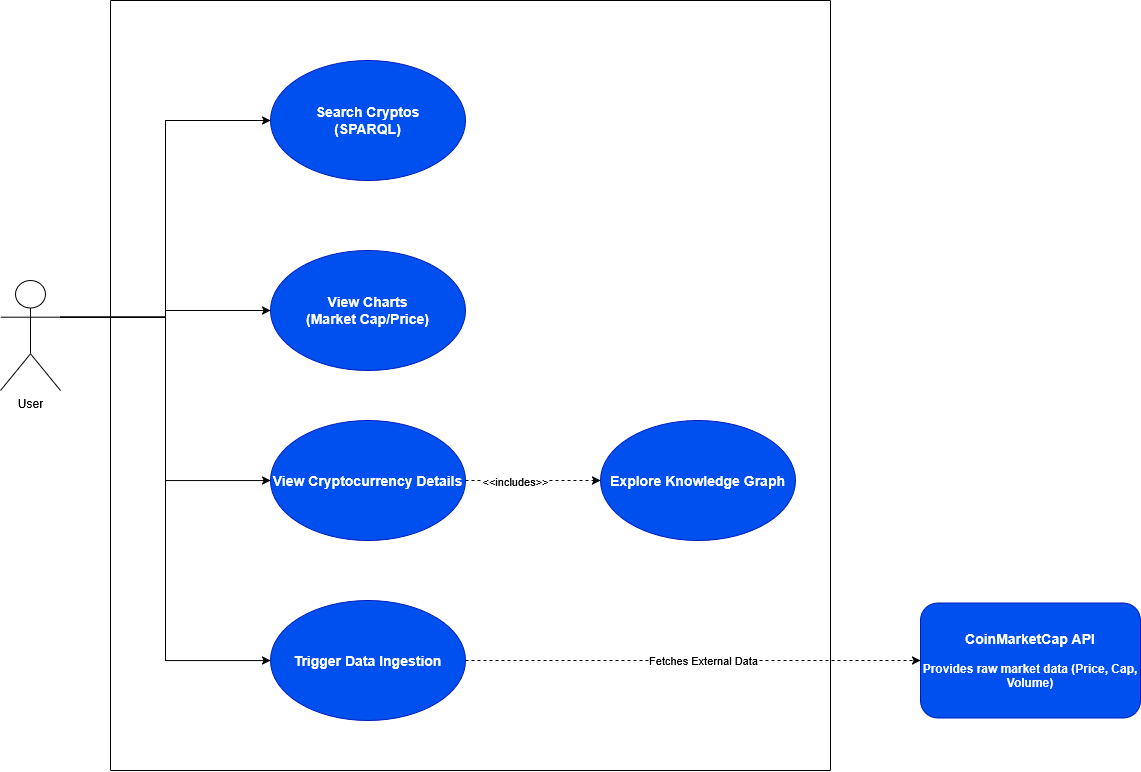

The diagram above was exported from draw.io. Its source (the exported page's mxGraphModel, read from the mxfile embedded in the PNG):
<mxGraphModel dx="1249" dy="848" grid="1" gridSize="10" guides="1" tooltips="1" connect="1" arrows="1" fold="1" page="1" pageScale="1" pageWidth="850" pageHeight="1100" math="0" shadow="0">
  <root>
    <mxCell id="0" />
    <mxCell id="1" parent="0" />
    <mxCell id="QoXxl_muot6yOQOlEIGC-14" edge="1" parent="1" source="QoXxl_muot6yOQOlEIGC-2" style="edgeStyle=orthogonalEdgeStyle;rounded=0;orthogonalLoop=1;jettySize=auto;html=1;exitX=1;exitY=0.3333333333333333;exitDx=0;exitDy=0;exitPerimeter=0;entryX=0;entryY=0.5;entryDx=0;entryDy=0;" target="QoXxl_muot6yOQOlEIGC-3">
      <mxGeometry relative="1" as="geometry" />
    </mxCell>
    <mxCell id="QoXxl_muot6yOQOlEIGC-15" edge="1" parent="1" source="QoXxl_muot6yOQOlEIGC-2" style="edgeStyle=orthogonalEdgeStyle;rounded=0;orthogonalLoop=1;jettySize=auto;html=1;exitX=1;exitY=0.3333333333333333;exitDx=0;exitDy=0;exitPerimeter=0;entryX=0;entryY=0.5;entryDx=0;entryDy=0;" target="QoXxl_muot6yOQOlEIGC-8">
      <mxGeometry relative="1" as="geometry" />
    </mxCell>
    <mxCell id="QoXxl_muot6yOQOlEIGC-16" edge="1" parent="1" source="QoXxl_muot6yOQOlEIGC-2" style="edgeStyle=orthogonalEdgeStyle;rounded=0;orthogonalLoop=1;jettySize=auto;html=1;exitX=1;exitY=0.3333333333333333;exitDx=0;exitDy=0;exitPerimeter=0;entryX=0;entryY=0.5;entryDx=0;entryDy=0;" target="QoXxl_muot6yOQOlEIGC-9">
      <mxGeometry relative="1" as="geometry" />
    </mxCell>
    <mxCell id="QoXxl_muot6yOQOlEIGC-17" edge="1" parent="1" source="QoXxl_muot6yOQOlEIGC-2" style="edgeStyle=orthogonalEdgeStyle;rounded=0;orthogonalLoop=1;jettySize=auto;html=1;exitX=1;exitY=0.3333333333333333;exitDx=0;exitDy=0;exitPerimeter=0;entryX=0;entryY=0.5;entryDx=0;entryDy=0;" target="QoXxl_muot6yOQOlEIGC-10">
      <mxGeometry relative="1" as="geometry" />
    </mxCell>
    <mxCell id="QoXxl_muot6yOQOlEIGC-2" parent="1" style="shape=umlActor;verticalLabelPosition=bottom;verticalAlign=top;html=1;" value="User" vertex="1">
      <mxGeometry height="110" width="60" x="50" y="360" as="geometry" />
    </mxCell>
    <mxCell id="QoXxl_muot6yOQOlEIGC-3" parent="1" style="ellipse;whiteSpace=wrap;html=1;fillColor=#0050ef;fontColor=#ffffff;strokeColor=#001DBC;" value="&lt;div&gt;&lt;b&gt;&lt;font style=&quot;font-size: 14px;&quot;&gt;Search Cryptos&lt;/font&gt;&lt;/b&gt;&lt;/div&gt;&lt;div&gt;&lt;b&gt;&lt;font style=&quot;font-size: 14px;&quot;&gt;(SPARQL)&lt;/font&gt;&lt;/b&gt;&lt;/div&gt;" vertex="1">
      <mxGeometry height="120" width="195" x="320" y="140" as="geometry" />
    </mxCell>
    <mxCell id="QoXxl_muot6yOQOlEIGC-8" parent="1" style="ellipse;whiteSpace=wrap;html=1;fillColor=#0050ef;fontColor=#ffffff;strokeColor=#001DBC;" value="&lt;div&gt;&lt;b&gt;&lt;font style=&quot;font-size: 14px;&quot;&gt;View Charts&lt;/font&gt;&lt;/b&gt;&lt;/div&gt;&lt;div&gt;&lt;b&gt;&lt;font style=&quot;font-size: 14px;&quot;&gt;(Market Cap/Price)&lt;/font&gt;&lt;/b&gt;&lt;/div&gt;" vertex="1">
      <mxGeometry height="120" width="195" x="320" y="330" as="geometry" />
    </mxCell>
    <mxCell id="QoXxl_muot6yOQOlEIGC-12" edge="1" parent="1" source="QoXxl_muot6yOQOlEIGC-9" style="edgeStyle=orthogonalEdgeStyle;rounded=0;orthogonalLoop=1;jettySize=auto;html=1;exitX=1;exitY=0.5;exitDx=0;exitDy=0;entryX=0;entryY=0.5;entryDx=0;entryDy=0;dashed=1;" target="QoXxl_muot6yOQOlEIGC-11">
      <mxGeometry relative="1" as="geometry" />
    </mxCell>
    <mxCell id="QoXxl_muot6yOQOlEIGC-13" connectable="0" parent="QoXxl_muot6yOQOlEIGC-12" style="edgeLabel;html=1;align=center;verticalAlign=middle;resizable=0;points=[];" value="&amp;lt;&amp;lt;includes&amp;gt;&amp;gt;" vertex="1">
      <mxGeometry relative="1" x="-0.2706" as="geometry">
        <mxPoint as="offset" />
      </mxGeometry>
    </mxCell>
    <mxCell id="QoXxl_muot6yOQOlEIGC-9" parent="1" style="ellipse;whiteSpace=wrap;html=1;fillColor=#0050ef;fontColor=#ffffff;strokeColor=#001DBC;" value="&lt;div&gt;&lt;b&gt;&lt;font style=&quot;font-size: 14px;&quot;&gt;View Cryptocurrency Details&lt;/font&gt;&lt;/b&gt;&lt;/div&gt;" vertex="1">
      <mxGeometry height="120" width="195" x="320" y="500" as="geometry" />
    </mxCell>
    <mxCell id="QoXxl_muot6yOQOlEIGC-27" edge="1" parent="1" source="QoXxl_muot6yOQOlEIGC-10" style="edgeStyle=orthogonalEdgeStyle;rounded=0;orthogonalLoop=1;jettySize=auto;html=1;exitX=1;exitY=0.5;exitDx=0;exitDy=0;entryX=0;entryY=0.5;entryDx=0;entryDy=0;dashed=1;" target="QoXxl_muot6yOQOlEIGC-26">
      <mxGeometry relative="1" as="geometry" />
    </mxCell>
    <mxCell id="QoXxl_muot6yOQOlEIGC-28" connectable="0" parent="QoXxl_muot6yOQOlEIGC-27" style="edgeLabel;html=1;align=center;verticalAlign=middle;resizable=0;points=[];" value="Fetches External Data" vertex="1">
      <mxGeometry relative="1" x="0.0418" y="1" as="geometry">
        <mxPoint as="offset" />
      </mxGeometry>
    </mxCell>
    <mxCell id="QoXxl_muot6yOQOlEIGC-10" parent="1" style="ellipse;whiteSpace=wrap;html=1;fillColor=#0050ef;fontColor=#ffffff;strokeColor=#001DBC;" value="&lt;div&gt;&lt;b&gt;&lt;font style=&quot;font-size: 14px;&quot;&gt;Trigger Data Ingestion&lt;/font&gt;&lt;/b&gt;&lt;/div&gt;" vertex="1">
      <mxGeometry height="120" width="195" x="320" y="680" as="geometry" />
    </mxCell>
    <mxCell id="QoXxl_muot6yOQOlEIGC-11" parent="1" style="ellipse;whiteSpace=wrap;html=1;fillColor=#0050ef;fontColor=#ffffff;strokeColor=#001DBC;" value="&lt;b&gt;&lt;font style=&quot;font-size: 14px;&quot;&gt;Explore Knowledge Graph&lt;/font&gt;&lt;/b&gt;" vertex="1">
      <mxGeometry height="120" width="195" x="650" y="500" as="geometry" />
    </mxCell>
    <mxCell id="QoXxl_muot6yOQOlEIGC-19" edge="1" parent="1" style="endArrow=none;html=1;rounded=0;" value="">
      <mxGeometry height="50" relative="1" width="50" as="geometry">
        <mxPoint x="160" y="850" as="sourcePoint" />
        <mxPoint x="160" y="80" as="targetPoint" />
      </mxGeometry>
    </mxCell>
    <mxCell id="QoXxl_muot6yOQOlEIGC-21" edge="1" parent="1" style="endArrow=none;html=1;rounded=0;" value="">
      <mxGeometry height="50" relative="1" width="50" as="geometry">
        <mxPoint x="880" y="80" as="sourcePoint" />
        <mxPoint x="160" y="80" as="targetPoint" />
      </mxGeometry>
    </mxCell>
    <mxCell id="QoXxl_muot6yOQOlEIGC-22" edge="1" parent="1" style="endArrow=none;html=1;rounded=0;" value="">
      <mxGeometry height="50" relative="1" width="50" as="geometry">
        <mxPoint x="880" y="850" as="sourcePoint" />
        <mxPoint x="880" y="80" as="targetPoint" />
      </mxGeometry>
    </mxCell>
    <mxCell id="QoXxl_muot6yOQOlEIGC-23" edge="1" parent="1" style="endArrow=none;html=1;rounded=0;" value="">
      <mxGeometry height="50" relative="1" width="50" as="geometry">
        <mxPoint x="160" y="850" as="sourcePoint" />
        <mxPoint x="880" y="850" as="targetPoint" />
      </mxGeometry>
    </mxCell>
    <mxCell id="QoXxl_muot6yOQOlEIGC-26" parent="1" style="rounded=1;whiteSpace=wrap;html=1;fillColor=#0050ef;fontColor=#ffffff;strokeColor=#001DBC;" value="&lt;div&gt;&lt;b&gt;&lt;font style=&quot;font-size: 14px;&quot;&gt;CoinMarketCap API&lt;/font&gt;&lt;/b&gt;&lt;/div&gt;&lt;div&gt;&lt;b&gt;&lt;br&gt;&lt;/b&gt;&lt;/div&gt;&lt;div&gt;&lt;b&gt;Provides raw market data (Price, Cap, Volume)&lt;/b&gt;&lt;/div&gt;" vertex="1">
      <mxGeometry height="115" width="220" x="970" y="682.5" as="geometry" />
    </mxCell>
  </root>
</mxGraphModel>